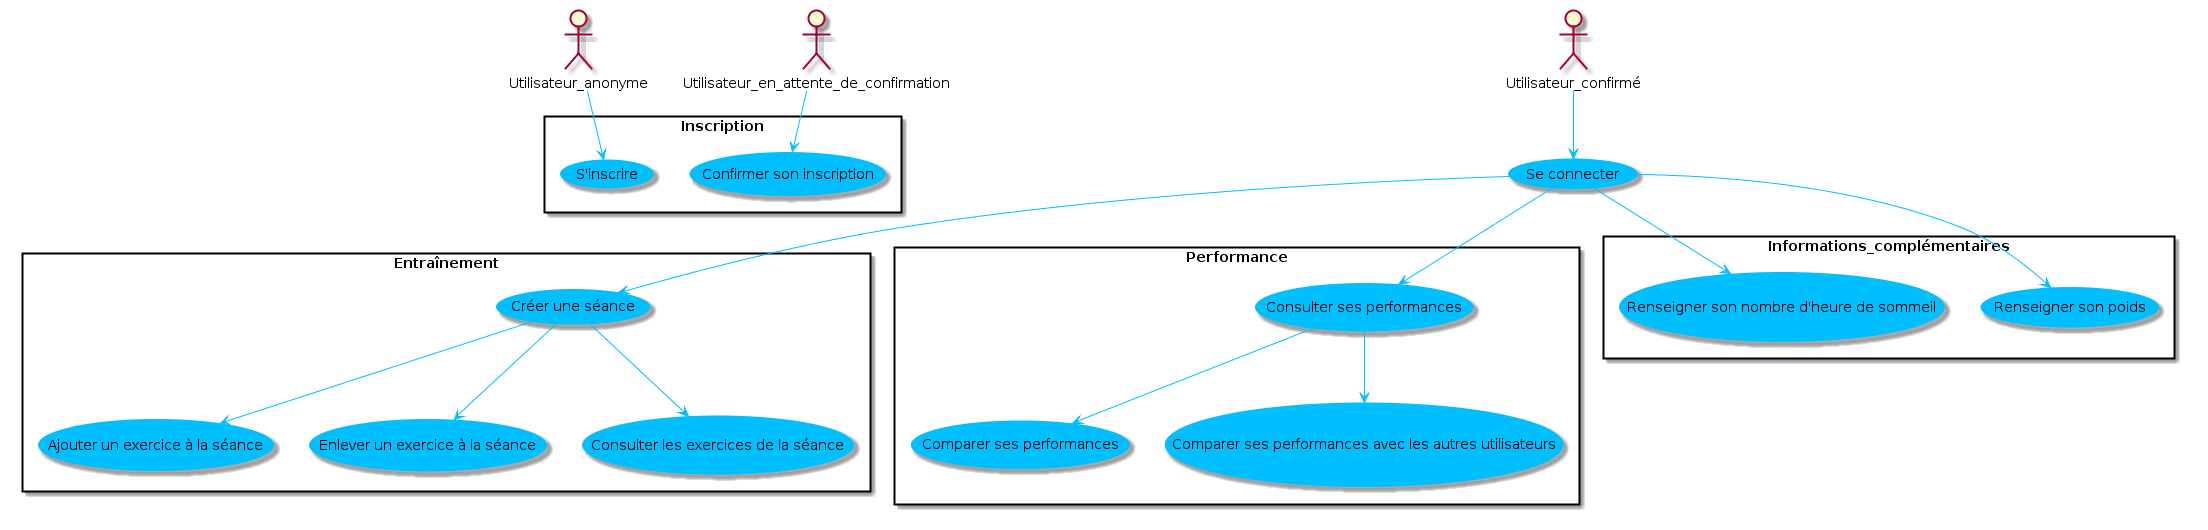

The diagram above was rendered by PlantUML. Its source (embedded in the PNG):
@startuml
skinparam usecase{

	BackgroundColor DeepSkyBlue

	BorderColor DeepSkyBlue

	BackgroundColor<< Main >>  blue

	BorderColor<< Main >> blue

	ArrowColor DeepSkyBlue

	ActorBorderColor GreenYellow

	ActorFontName GreenYellow

	ActorBackgroundColor<< Human >> GreenYellow

}
actor Utilisateur_anonyme
actor Utilisateur_en_attente_de_confirmation
actor Utilisateur_confirmé


Utilisateur_confirmé --> (Se connecter)
rectangle Entraînement {
  (Se connecter) --> (Créer une séance)
  (Créer une séance) --> (Ajouter un exercice à la séance)
  (Créer une séance) --> (Enlever un exercice à la séance)
  (Créer une séance) --> (Consulter les exercices de la séance)
}
rectangle Performance {
  (Se connecter) --> (Consulter ses performances)
  (Consulter ses performances) --> (Comparer ses performances)
  (Consulter ses performances) --> (Comparer ses performances avec les autres utilisateurs)
}
rectangle Informations_complémentaires {
  (Se connecter) --> (Renseigner son poids)
  (Se connecter) --> (Renseigner son nombre d'heure de sommeil)
}

rectangle Inscription {
  Utilisateur_anonyme --> (S'inscrire)
  Utilisateur_en_attente_de_confirmation --> (Confirmer son inscription)
}
@enduml